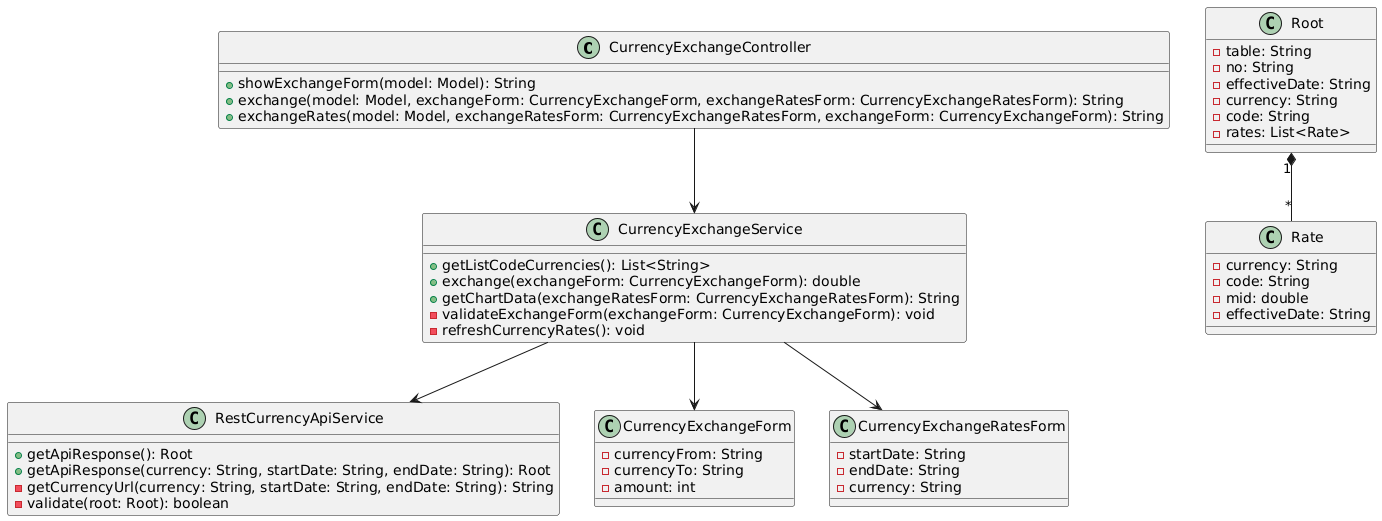

The diagram above was rendered by PlantUML. Its source (embedded in the PNG):
@startuml
class CurrencyExchangeController {
    +showExchangeForm(model: Model): String
    +exchange(model: Model, exchangeForm: CurrencyExchangeForm, exchangeRatesForm: CurrencyExchangeRatesForm): String
    +exchangeRates(model: Model, exchangeRatesForm: CurrencyExchangeRatesForm, exchangeForm: CurrencyExchangeForm): String
}

class CurrencyExchangeService {
    +getListCodeCurrencies(): List<String>
    +exchange(exchangeForm: CurrencyExchangeForm): double
    +getChartData(exchangeRatesForm: CurrencyExchangeRatesForm): String
    -validateExchangeForm(exchangeForm: CurrencyExchangeForm): void
    -refreshCurrencyRates(): void
}

class RestCurrencyApiService {
    +getApiResponse(): Root
    +getApiResponse(currency: String, startDate: String, endDate: String): Root
    -getCurrencyUrl(currency: String, startDate: String, endDate: String): String
    -validate(root: Root): boolean
}

class CurrencyExchangeForm {
    -currencyFrom: String
    -currencyTo: String
    -amount: int
}

class CurrencyExchangeRatesForm {
    -startDate: String
    -endDate: String
    -currency: String
}

class Root {
    -table: String
    -no: String
    -effectiveDate: String
    -currency: String
    -code: String
    -rates: List<Rate>
}

class Rate {
    -currency: String
    -code: String
    -mid: double
    -effectiveDate: String
}

CurrencyExchangeController --> CurrencyExchangeService
CurrencyExchangeService --> RestCurrencyApiService
Root "1" *-- "*" Rate
CurrencyExchangeService --> CurrencyExchangeForm
CurrencyExchangeService --> CurrencyExchangeRatesForm
@enduml